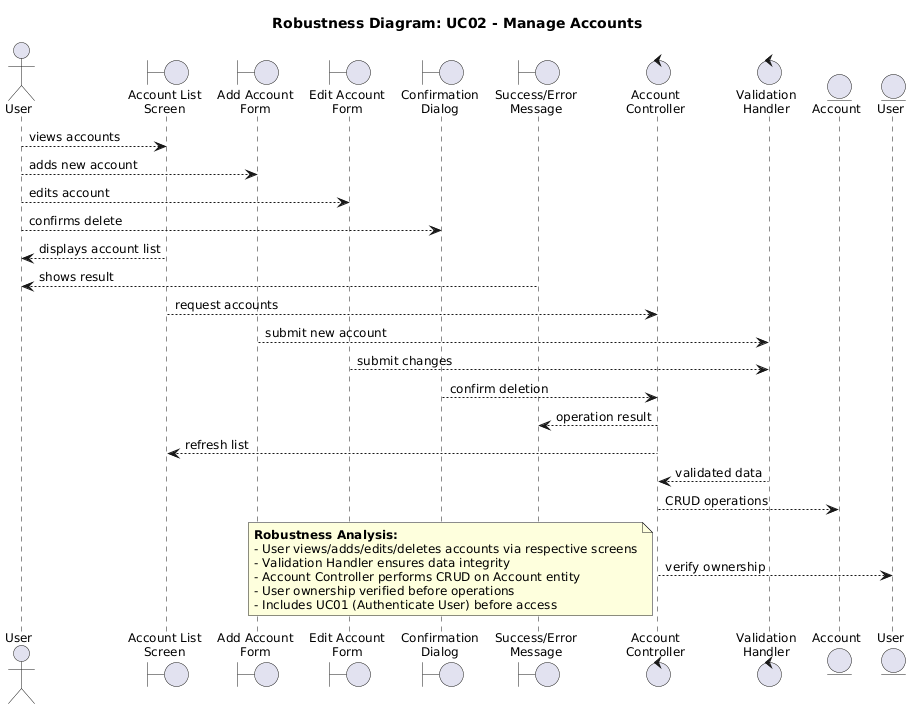

The diagram above was rendered by PlantUML. Its source (embedded in the PNG):
@startuml
title Robustness Diagram: UC02 - Manage Accounts

skinparam backgroundColor white
skinparam defaultFontSize 12

' Actor
actor "User" as user

' Boundary Objects (UI/Interface)
boundary "Account List\nScreen" as accountListScreen
boundary "Add Account\nForm" as addAccountForm
boundary "Edit Account\nForm" as editAccountForm
boundary "Confirmation\nDialog" as confirmDialog
boundary "Success/Error\nMessage" as messageDisplay

' Control Objects (Business Logic)
control "Account\nController" as accountController
control "Validation\nHandler" as validationHandler

' Entity Objects (Data)
entity "Account" as accountEntity
entity "User" as userEntity

' Connections: Actor <-> Boundary
user --> accountListScreen : views accounts
user --> addAccountForm : adds new account
user --> editAccountForm : edits account
user --> confirmDialog : confirms delete
accountListScreen --> user : displays account list
messageDisplay --> user : shows result

' Connections: Boundary <-> Control
accountListScreen --> accountController : request accounts
addAccountForm --> validationHandler : submit new account
editAccountForm --> validationHandler : submit changes
confirmDialog --> accountController : confirm deletion
accountController --> messageDisplay : operation result
accountController --> accountListScreen : refresh list

' Connections: Control <-> Control
validationHandler --> accountController : validated data

' Connections: Control <-> Entity
accountController --> accountEntity : CRUD operations
accountController --> userEntity : verify ownership

note bottom
    **Robustness Analysis:**
    - User views/adds/edits/deletes accounts via respective screens
    - Validation Handler ensures data integrity
    - Account Controller performs CRUD on Account entity
    - User ownership verified before operations
    - Includes UC01 (Authenticate User) before access
end note
@enduml